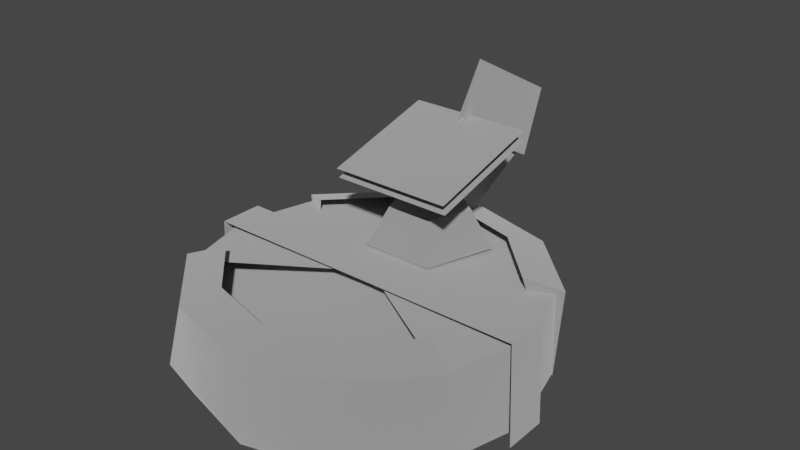 # Source: signmodule_off_roomba.blend  (saved by Blender 3.4.6; exported with 4.5.12 LTS)
import bpy
from mathutils import Matrix  # noqa: F401  (used for matrix-valued properties, if any)

bpy.ops.wm.read_factory_settings(use_empty=True)
scene = bpy.context.scene
scene.name = 'Scene'

# ---- collections
col_collection = bpy.data.collections.new('Collection'); scene.collection.children.link(col_collection)

# ---- materials (node trees are filled in below, after node groups)
mat_dummymtl_rsrc_world_dynamic_signmodule_model_off_meshnodes__mes = bpy.data.materials.new('dummymtl-rsrc.world.dynamic.signmodule.model_off-MeshNodes["mes')
mat_dummymtl_rsrc_world_dynamic_signmodule_model_off_meshnodes__mes.use_backface_culling = True
mat_dummymtl_rsrc_world_dynamic_signmodule_model_off_meshnodes__mes.use_transparent_shadow = False

# ---- material node trees
mat_dummymtl_rsrc_world_dynamic_signmodule_model_off_meshnodes__mes.use_nodes = True; mat_dummymtl_rsrc_world_dynamic_signmodule_model_off_meshnodes__mes.node_tree.nodes.clear()
_N = mat_dummymtl_rsrc_world_dynamic_signmodule_model_off_meshnodes__mes.node_tree.nodes; _L = mat_dummymtl_rsrc_world_dynamic_signmodule_model_off_meshnodes__mes.node_tree.links
n0 = _N.new('ShaderNodeBsdfPrincipled'); n0.name = 'Principled BSDF'; n0.location = (10, 300)
n0.distribution = 'GGX'
n0.subsurface_method = 'RANDOM_WALK_SKIN'
n0.inputs[0].default_value = (1.0, 1.0, 1.0, 1.0)
n0.inputs[1].default_value = 1.0
n0.inputs[2].default_value = 1.0
n0.inputs[27].default_value = (0.0, 0.0, 0.0, 1.0)
n0.inputs[28].default_value = 1.0
n1 = _N.new('ShaderNodeOutputMaterial'); n1.name = 'Material Output'; n1.location = (320, 270)
_L.new(n0.outputs[0], n1.inputs[0])
n1.is_active_output = True

# ---- world
world_world = bpy.data.worlds.new('World'); scene.world = world_world
world_world.use_nodes = True; world_world.node_tree.nodes.clear()
_N = world_world.node_tree.nodes; _L = world_world.node_tree.links
n0 = _N.new('ShaderNodeOutputWorld'); n0.name = 'World Output'; n0.location = (300, 300)
n1 = _N.new('ShaderNodeBackground'); n1.name = 'Background'; n1.location = (10, 300)
n1.inputs[0].default_value = (0.05088, 0.05088, 0.05088, 1.0)
_L.new(n1.outputs[0], n0.inputs[0])
n0.is_active_output = True
world_world.color = (0.05088, 0.05088, 0.05088)
world_world.use_sun_shadow = False
world_world.sun_shadow_jitter_overblur = 0.0

# ---- meshes
me_rsrc_world_dynamic_signmodule_model_off_meshnodes__mesh_roomba = bpy.data.meshes.new('rsrc.world.dynamic.signmodule.model_off-MeshNodes["mesh_roomba"')
me_rsrc_world_dynamic_signmodule_model_off_meshnodes__mesh_roomba.from_pydata([(0.3026, -0.1714, -0.03999), (0.3026, -0.1714, 0.03999), (0.3094, 0.01093, -0.03999), (0.3094, 0.01093, 0.03999), (-0.3094, 0.01093, 0.03999), (-0.3094, 0.01093, -0.03999), (-0.3026, -0.1714, -0.03999), (-0.3026, -0.1714, 0.03999), (-0.1104, -0.298, 0.04452), (0.1104, -0.298, 0.04452), (0.1104, -0.3555, 0.2577), (-0.1104, -0.3555, 0.2577), (-0.1104, -0.2803, 0.0493), (0.1104, -0.2803, 0.0493), (0.1104, -0.3378, 0.2625), (-0.1104, -0.3378, 0.2625), (0.0, -0.2596, 0.4482), (-1.192e-09, -0.3711, 0.3897), (-1.192e-09, -0.2675, 0.1922), (-1.192e-09, -0.156, 0.2508), (-0.2598, 6.557e-09, -0.15), (-0.2598, -6.557e-09, 0.15), (-0.3, 0.0, 0.0), (-0.2598, -0.1565, 0.15), (0.2598, -6.557e-09, 0.15), (0.2598, -0.1565, -0.15), (-0.1053, -0.164, 0.1881), (-0.0651, -0.164, 0.06426), (0.04215, -0.2299, 0.09586), (0.0651, -0.164, 0.06426), (0.06819, -0.2299, 0.176), (0.1053, -0.164, 0.1881), (1.192e-08, -0.2299, 0.2256), (1.431e-08, -0.164, 0.2646), (-0.15, 1.136e-08, -0.2598), (0.0, 1.311e-08, -0.3), (0.15, 1.136e-08, -0.2598), (0.2598, 6.557e-09, -0.15), (0.3, 0.0, 0.0), (-0.2712, -0.1541, 0.002429), (0.2712, -0.1541, 0.002429), (-0.2957, -0.1149, -5.022e-09), (-0.2091, -0.1149, -0.2091), (0.0, -0.1461, -6.386e-09), (0.0, -0.1149, -0.2957), (0.2091, -0.1149, -0.2091), (0.2957, -0.1149, -5.022e-09), (-0.009267, -0.2309, 0.4188), (-0.006084, -0.337, 0.2226), (0.0, -0.4478, 0.2825), (0.0, -0.3417, 0.4787), (0.009267, -0.2309, 0.4188), (0.006084, -0.337, 0.2226), (-0.3, -0.1565, -6.842e-09), (-0.2598, -0.1565, -0.15), (0.0, -0.1642, -7.176e-09), (-0.15, -0.1565, 0.2598), (0.0, -0.1565, 0.3), (0.15, -0.1565, 0.2598), (0.2598, -0.1565, 0.15), (0.3, -0.1565, -6.842e-09), (-0.06819, -0.2299, 0.176), (5.458e-09, -0.193, 0.1539), (-0.04215, -0.2299, 0.09586), (-0.1207, -0.1825, -0.2091), (-0.216, -0.1825, -0.113), (-0.2745, -0.1623, -0.1483), (-0.2616, 0.00232, -0.149), (-0.1543, -0.1623, -0.2673), (3.576e-09, -0.1825, -0.2415), (-0.1669, -0.06122, -0.2868), (-0.1486, 0.00232, -0.2588), (0.0, -0.1623, -0.3087), (0.1207, -0.1825, -0.2091), (0.0, -0.06122, -0.3306), (0.0, 0.00232, -0.299), (0.1543, -0.1623, -0.2673), (0.216, -0.1825, -0.113), (0.2745, -0.1623, -0.1483), (0.2616, 0.00232, -0.149), (0.1669, -0.06122, -0.2868), (0.1486, 0.00232, -0.2588), (0.1207, -0.1825, 0.2091), (0.216, -0.1825, 0.113), (0.2745, -0.1623, 0.1483), (0.2616, 0.00232, 0.149), (0.1543, -0.1623, 0.2673), (-3.576e-09, -0.1825, 0.2415), (0.1669, -0.06122, 0.2868), (0.1486, 0.00232, 0.2588), (0.0, -0.1623, 0.3087), (-0.1207, -0.1825, 0.2091), (0.0, -0.06122, 0.3306), (0.0, 0.00232, 0.299), (-0.1543, -0.1623, 0.2673), (-0.216, -0.1825, 0.113), (-0.2745, -0.1623, 0.1483), (-0.2616, 0.00232, 0.149), (-0.1669, -0.06122, 0.2868), (-0.1486, 0.00232, 0.2588)], [], [(6, 0, 1), (1, 7, 6), (2, 3, 1), (1, 0, 2), (4, 5, 6), (6, 7, 4), (8, 9, 10), (10, 11, 8), (12, 13, 14), (14, 15, 12), (16, 17, 18), (18, 19, 16), (22, 20, 54), (54, 53, 22), (21, 22, 53), (53, 23, 21), (38, 24, 59), (59, 60, 38), (37, 38, 60), (60, 25, 37), (61, 32, 33), (33, 26, 61), (63, 61, 26), (26, 27, 63), (28, 63, 27), (27, 29, 28), (30, 28, 29), (29, 31, 30), (32, 30, 31), (31, 33, 32), (34, 35, 36), (34, 36, 37), (20, 34, 37), (20, 37, 38), (20, 38, 22), (39, 22, 38), (38, 40, 39), (41, 42, 43), (42, 44, 43), (44, 45, 43), (45, 46, 43), (47, 48, 49), (47, 49, 50), (51, 50, 49), (51, 49, 52), (53, 54, 55), (23, 53, 55), (56, 23, 55), (57, 56, 55), (58, 57, 55), (59, 58, 55), (60, 59, 55), (25, 60, 55), (32, 61, 62), (61, 63, 62), (30, 32, 62), (63, 28, 62), (28, 30, 62), (64, 65, 66), (67, 66, 65), (66, 68, 64), (69, 64, 68), (67, 70, 66), (66, 70, 68), (67, 71, 70), (68, 72, 69), (72, 68, 70), (73, 69, 72), (74, 70, 71), (70, 74, 72), (71, 75, 74), (72, 76, 73), (76, 72, 74), (77, 73, 76), (76, 78, 77), (78, 79, 77), (80, 78, 76), (80, 79, 78), (74, 80, 76), (80, 74, 75), (81, 79, 80), (75, 81, 80), (82, 83, 84), (85, 84, 83), (84, 86, 82), (87, 82, 86), (85, 88, 84), (84, 88, 86), (85, 89, 88), (86, 90, 87), (90, 86, 88), (91, 87, 90), (92, 88, 89), (88, 92, 90), (89, 93, 92), (90, 94, 91), (94, 90, 92), (95, 91, 94), (94, 96, 95), (96, 97, 95), (98, 96, 94), (98, 97, 96), (92, 98, 94), (98, 92, 93), (99, 97, 98), (93, 99, 98)])
me_rsrc_world_dynamic_signmodule_model_off_meshnodes__mesh_roomba.polygons.foreach_set('use_smooth', [True] * 106)
_k = set([(0, 1), (6, 7), (20, 22), (22, 38), (23, 53), (25, 60), (26, 61), (27, 63), (28, 29), (28, 30), (28, 63), (30, 31), (30, 32), (32, 33), (32, 61), (37, 38), (49, 50), (53, 54), (59, 60), (61, 63), (65, 66), (66, 67), (66, 68), (68, 72), (72, 76), (76, 78), (77, 78), (78, 79), (83, 84), (84, 85), (84, 86), (86, 90), (90, 94), (94, 96), (95, 96), (96, 97)])
me_rsrc_world_dynamic_signmodule_model_off_meshnodes__mesh_roomba.attributes.new('sharp_edge', 'BOOLEAN', 'EDGE').data.foreach_set('value', [ (min(e.vertices), max(e.vertices)) in _k for e in me_rsrc_world_dynamic_signmodule_model_off_meshnodes__mesh_roomba.edges])
_k = {(6, 7): 1.0, (28, 29): 1.0, (30, 32): 1.0, (32, 33): 1.0, (59, 60): 1.0, (61, 63): 1.0, (65, 66): 1.0, (30, 31): 1.0, (83, 84): 1.0, (95, 96): 1.0, (49, 50): 1.0, (86, 90): 1.0, (0, 1): 1.0, (77, 78): 1.0, (37, 38): 1.0, (53, 54): 1.0, (66, 67): 1.0, (66, 68): 1.0, (68, 72): 1.0, (72, 76): 1.0, (76, 78): 1.0, (78, 79): 1.0, (84, 85): 1.0, (84, 86): 1.0, (90, 94): 1.0, (94, 96): 1.0, (96, 97): 1.0, (20, 22): 1.0, (25, 60): 1.0, (32, 61): 1.0, (27, 63): 1.0, (28, 63): 1.0, (28, 30): 1.0, (23, 53): 1.0, (22, 38): 1.0, (26, 61): 1.0}
me_rsrc_world_dynamic_signmodule_model_off_meshnodes__mesh_roomba.attributes.new('crease_edge', 'FLOAT', 'EDGE').data.foreach_set('value', [_k.get((min(e.vertices), max(e.vertices)), 0.0) for e in me_rsrc_world_dynamic_signmodule_model_off_meshnodes__mesh_roomba.edges])
_uv = me_rsrc_world_dynamic_signmodule_model_off_meshnodes__mesh_roomba.uv_layers.new(name='UVMap')
_uv.uv.foreach_set('vector', [0.5484, 0.03371, 0.783, 0.03371, 0.783, 0.1547, 0.783, 0.1547, 0.5484, 0.1547, 0.5484, 0.03371, 0.9728, 0.03371, 0.9728, 0.1547, 0.783, 0.1547, 0.783, 0.1547, 0.783, 0.03371, 0.9728, 0.03371, 0.3585, 0.1547, 0.3585, 0.03371, 0.5484, 0.03371, 0.5484, 0.03371, 0.5484, 0.1547, 0.3585, 0.1547, 0.4338, 0.5663, 0.602, 0.5663, 0.602, 0.7345, 0.602, 0.7345, 0.4338, 0.7345, 0.4338, 0.5663, 0.4338, 0.5663, 0.602, 0.5663, 0.602, 0.7345, 0.602, 0.7345, 0.4338, 0.7345, 0.4338, 0.5663, 0.6008, 0.5485, 0.6008, 0.3391, 0.2299, 0.3391, 0.2299, 0.3391, 0.2299, 0.5485, 0.6008, 0.5485, 0.02768, 0.3031, 0.169, 0.3031, 0.169, 0.5049, 0.169, 0.5049, 0.02768, 0.5049, 0.02768, 0.3031, 0.169, 0.3031, 0.02768, 0.3031, 0.02768, 0.5049, 0.02768, 0.5049, 0.169, 0.5049, 0.169, 0.3031, 0.02768, 0.3031, 0.169, 0.3031, 0.169, 0.5049, 0.169, 0.5049, 0.02768, 0.5049, 0.02768, 0.3031, 0.169, 0.3031, 0.02768, 0.3031, 0.02768, 0.5049, 0.02768, 0.5049, 0.169, 0.5049, 0.169, 0.3031, 0.5808, 0.3031, 0.4106, 0.3031, 0.4106, 0.1779, 0.4106, 0.1779, 0.5808, 0.1779, 0.5808, 0.3031, 0.7512, 0.3031, 0.5808, 0.3031, 0.5808, 0.1779, 0.5808, 0.1779, 0.7512, 0.1779, 0.7512, 0.3031, 0.9209, 0.3031, 0.7512, 0.3031, 0.7512, 0.1779, 0.7512, 0.1779, 0.9209, 0.1779, 0.9209, 0.3031, 0.581, 0.3031, 0.7512, 0.3031, 0.7512, 0.1779, 0.7512, 0.1779, 0.581, 0.1779, 0.581, 0.3031, 0.4106, 0.3031, 0.581, 0.3031, 0.581, 0.1779, 0.581, 0.1779, 0.4106, 0.1779, 0.4106, 0.3031, 0.5244, 0.8774, 0.5077, 0.8848, 0.4909, 0.8774, 0.5244, 0.8774, 0.4909, 0.8774, 0.4786, 0.8569, 0.5367, 0.8569, 0.5244, 0.8774, 0.4786, 0.8569, 0.5367, 0.8569, 0.4786, 0.8569, 0.4741, 0.8289, 0.5367, 0.8569, 0.4741, 0.8289, 0.5412, 0.8289, 0.538, 0.8025, 0.5412, 0.8289, 0.4741, 0.8289, 0.4741, 0.8289, 0.4773, 0.8025, 0.538, 0.8025, 0.5307, 0.9713, 0.6609, 0.6568, 0.9753, 0.9713, 0.6609, 0.6568, 0.9753, 0.5265, 0.9753, 0.9713, 0.9753, 0.5265, 0.6609, 0.6568, 0.9753, 0.9713, 0.6609, 0.6568, 0.5307, 0.9713, 0.9753, 0.9713, 0.2299, 0.5485, 0.6008, 0.5485, 0.6008, 0.3391, 0.2299, 0.5485, 0.6008, 0.3391, 0.2299, 0.3391, 0.2299, 0.5485, 0.2299, 0.3391, 0.6008, 0.3391, 0.2299, 0.5485, 0.6008, 0.3391, 0.6008, 0.5485, 0.4758, 0.9769, 0.4157, 0.7527, 0.02742, 0.9771, 0.4157, 0.7527, 0.4758, 0.9769, 0.02742, 0.9771, 0.2516, 0.5886, 0.4157, 0.7527, 0.02742, 0.9771, 0.02742, 0.5286, 0.2516, 0.5886, 0.02742, 0.9771, 0.2516, 0.5886, 0.02742, 0.5286, 0.02742, 0.9771, 0.4157, 0.7527, 0.2516, 0.5886, 0.02742, 0.9771, 0.4758, 0.9769, 0.4157, 0.7527, 0.02742, 0.9771, 0.4157, 0.7527, 0.4758, 0.9769, 0.02742, 0.9771, 0.837, 0.5644, 0.6993, 0.4651, 0.8383, 0.4145, 0.6993, 0.4651, 0.7512, 0.3031, 0.8383, 0.4145, 0.974, 0.4641, 0.837, 0.5644, 0.8383, 0.4145, 0.7512, 0.3031, 0.9209, 0.3031, 0.8383, 0.4145, 0.9209, 0.3031, 0.974, 0.4641, 0.8383, 0.4145, 0.1777, 0.2714, 0.02581, 0.2714, 0.02581, 0.2205, 0.02581, 0.03007, 0.02581, 0.2205, 0.02581, 0.2714, 0.02581, 0.2205, 0.1777, 0.2205, 0.1777, 0.2714, 0.3298, 0.2714, 0.1777, 0.2714, 0.1777, 0.2205, 0.02581, 0.03007, 0.1777, 0.1036, 0.02581, 0.2205, 0.02581, 0.2205, 0.1777, 0.1036, 0.1777, 0.2205, 0.02581, 0.03007, 0.1777, 0.03007, 0.1777, 0.1036, 0.1777, 0.2205, 0.3298, 0.2205, 0.3298, 0.2714, 0.3298, 0.2205, 0.1777, 0.2205, 0.1777, 0.1036, 0.1777, 0.2714, 0.3298, 0.2714, 0.3298, 0.2205, 0.3298, 0.1036, 0.1777, 0.1036, 0.1777, 0.03007, 0.1777, 0.1036, 0.3298, 0.1036, 0.3298, 0.2205, 0.1777, 0.03007, 0.3298, 0.03007, 0.3298, 0.1036, 0.3298, 0.2205, 0.1777, 0.2205, 0.1777, 0.2714, 0.1777, 0.2205, 0.3298, 0.2205, 0.3298, 0.1036, 0.02581, 0.2714, 0.1777, 0.2714, 0.1777, 0.2205, 0.1777, 0.2205, 0.02581, 0.2205, 0.02581, 0.2714, 0.02581, 0.2205, 0.02581, 0.03007, 0.02581, 0.2714, 0.1777, 0.1036, 0.02581, 0.2205, 0.1777, 0.2205, 0.1777, 0.1036, 0.02581, 0.03007, 0.02581, 0.2205, 0.3298, 0.1036, 0.1777, 0.1036, 0.1777, 0.2205, 0.1777, 0.1036, 0.3298, 0.1036, 0.3298, 0.03007, 0.1777, 0.03007, 0.02581, 0.03007, 0.1777, 0.1036, 0.3298, 0.03007, 0.1777, 0.03007, 0.1777, 0.1036, 0.1777, 0.2714, 0.02581, 0.2714, 0.02581, 0.2205, 0.02581, 0.03007, 0.02581, 0.2205, 0.02581, 0.2714, 0.02581, 0.2205, 0.1777, 0.2205, 0.1777, 0.2714, 0.3298, 0.2714, 0.1777, 0.2714, 0.1777, 0.2205, 0.02581, 0.03007, 0.1777, 0.1036, 0.02581, 0.2205, 0.02581, 0.2205, 0.1777, 0.1036, 0.1777, 0.2205, 0.02581, 0.03007, 0.1777, 0.03007, 0.1777, 0.1036, 0.1777, 0.2205, 0.3298, 0.2205, 0.3298, 0.2714, 0.3298, 0.2205, 0.1777, 0.2205, 0.1777, 0.1036, 0.1777, 0.2714, 0.3298, 0.2714, 0.3298, 0.2205, 0.3298, 0.1036, 0.1777, 0.1036, 0.1777, 0.03007, 0.1777, 0.1036, 0.3298, 0.1036, 0.3298, 0.2205, 0.1777, 0.03007, 0.3298, 0.03007, 0.3298, 0.1036, 0.3298, 0.2205, 0.1777, 0.2205, 0.1777, 0.2714, 0.1777, 0.2205, 0.3298, 0.2205, 0.3298, 0.1036, 0.02581, 0.2714, 0.1777, 0.2714, 0.1777, 0.2205, 0.1777, 0.2205, 0.02581, 0.2205, 0.02581, 0.2714, 0.02581, 0.2205, 0.02581, 0.03007, 0.02581, 0.2714, 0.1777, 0.1036, 0.02581, 0.2205, 0.1777, 0.2205, 0.1777, 0.1036, 0.02581, 0.03007, 0.02581, 0.2205, 0.3298, 0.1036, 0.1777, 0.1036, 0.1777, 0.2205, 0.1777, 0.1036, 0.3298, 0.1036, 0.3298, 0.03007, 0.1777, 0.03007, 0.02581, 0.03007, 0.1777, 0.1036, 0.3298, 0.03007, 0.1777, 0.03007, 0.1777, 0.1036])
me_rsrc_world_dynamic_signmodule_model_off_meshnodes__mesh_roomba.materials.append(mat_dummymtl_rsrc_world_dynamic_signmodule_model_off_meshnodes__mes)
me_rsrc_world_dynamic_signmodule_model_off_meshnodes__mesh_roomba.update()
me_rsrc_world_dynamic_signmodule_model_off_meshnodes__mesh_roomba.normals_split_custom_set([tuple(v) for v in zip(*[iter([0.0, -1.0, 0.0, 0.0, -1.0, 0.0, 0.0, -1.0, 0.0, 0.0, -1.0, 0.0, 0.0, -1.0, 0.0, 0.0, -1.0, 0.0, 0.9993, -0.03721, 0.0, 0.9993, -0.03721, 0.0, 0.9993, -0.03721, 0.0, 0.9993, -0.03721, 0.0, 0.9993, -0.03721, 0.0, 0.9993, -0.03721, 0.0, -0.9993, -0.03721, 0.0, -0.9993, -0.03721, 0.0, -0.9993, -0.03721, 0.0, -0.9993, -0.03721, 0.0, -0.9993, -0.03721, 0.0, -0.9993, -0.03721, 0.0, 0.0, -0.9655, -0.2605, 0.0, -0.9655, -0.2605, 0.0, -0.9655, -0.2605, 0.0, -0.9655, -0.2605, 0.0, -0.9655, -0.2605, 0.0, -0.9655, -0.2605, 0.0, -0.9655, -0.2605, 0.0, -0.9655, -0.2605, 0.0, -0.9655, -0.2605, 0.0, -0.9655, -0.2605, 0.0, -0.9655, -0.2605, 0.0, -0.9655, -0.2605, 1.0, -4.824e-09, -4.509e-09, 1.0, -8.38e-09, -4.4e-09, 1.0, -1.071e-09, -4.624e-09, 1.0, -1.071e-09, -4.624e-09, 1.0, 2.485e-09, -4.733e-09, 1.0, -4.824e-09, -4.509e-09, -0.9823, 0.07869, -0.1699, -0.9659, 0.0, -0.2588, -0.8984, -0.3078, -0.3132, -0.8984, -0.3078, -0.3132, -0.8039, 4.232e-08, 0.5948, -0.9823, 0.07869, -0.1699, -0.9659, -8.487e-08, 0.2588, -0.9823, 0.07869, -0.1699, -0.8039, 4.232e-08, 0.5948, -0.8039, 4.232e-08, 0.5948, -0.944, 0.2121, -0.2527, -0.9659, -8.487e-08, 0.2588, 0.9823, 0.07869, 0.1699, 0.9659, 0.0, 0.2588, 0.9285, -0.3025, 0.2152, 0.9285, -0.3025, 0.2152, 0.8039, -4.232e-08, -0.5948, 0.9823, 0.07869, 0.1699, 0.9659, 8.487e-08, -0.2588, 0.9823, 0.07869, 0.1699, 0.8039, -4.232e-08, -0.5948, 0.8039, -4.232e-08, -0.5948, 0.9282, -0.2758, 0.2498, 0.9659, 8.487e-08, -0.2588, -0.5866, 0.1016, 0.8035, -0.8087, 0.01039, 0.5881, -0.5301, -0.4319, 0.7297, -0.5301, -0.4319, 0.7297, -0.5301, -0.4319, 0.7297, -0.5866, 0.1016, 0.8035, -0.9454, 0.1016, -0.3096, -0.6413, -0.2298, -0.7321, -0.8578, -0.4319, -0.2787, -0.8578, -0.4319, -0.2787, -0.8578, -0.4319, -0.2787, -0.9454, 0.1016, -0.3096, 0.002259, 0.1016, -0.9948, 0.4981, -0.2298, -0.8362, 3.234e-07, -0.4319, -0.9019, 3.234e-07, -0.4319, -0.9019, 6.845e-07, -0.4319, -0.9019, 0.002259, 0.1016, -0.9948, 0.9468, 0.1016, -0.3053, 0.9491, -0.2298, 0.2153, 0.8578, -0.4319, -0.2787, 0.8578, -0.4319, -0.2787, 0.8578, -0.4319, -0.2787, 0.9468, 0.1016, -0.3053, 0.8087, 0.01041, 0.5882, 0.08855, -0.2297, 0.9692, 0.5301, -0.4319, 0.7297, 0.5301, -0.4319, 0.7297, 0.5301, -0.4319, 0.7297, 0.8087, 0.01041, 0.5882, 0.0, -1.0, -4.371e-08, 0.0, -1.0, -4.371e-08, 0.0, -1.0, -4.371e-08, 0.0, -1.0, -4.371e-08, 0.0, -1.0, -4.371e-08, 0.0, -1.0, -4.371e-08, 0.0, -1.0, -4.371e-08, 0.0, -1.0, -4.371e-08, 0.0, -1.0, -4.371e-08, 0.0, -1.0, -4.371e-08, 0.0, -1.0, -4.371e-08, 0.0, -1.0, -4.371e-08, 0.0, -1.0, -4.371e-08, 0.0, -1.0, -4.371e-08, 0.0, -1.0, -4.371e-08, 0.0, -0.01577, -0.9999, 0.0, -0.01577, -0.9999, 0.0, -0.01577, -0.9999, 0.0, -0.01577, -0.9999, 0.0, -0.01577, -0.9999, 0.0, -0.01577, -0.9999, -0.1048, -0.9935, -0.04341, -0.07418, -0.9945, -0.07418, 2.394e-09, -0.9972, -0.07439, -0.07418, -0.9945, -0.07418, 0.0, -0.9945, -0.1049, 2.394e-09, -0.9972, -0.07439, 0.0, -0.9945, -0.1049, 0.07418, -0.9945, -0.07418, 2.394e-09, -0.9972, -0.07439, 0.07418, -0.9945, -0.07418, 0.1048, -0.9935, -0.04341, 2.394e-09, -0.9972, -0.07439, -0.9979, -0.05953, 0.02688, -0.9987, -0.04922, 0.01041, -0.9984, -0.05425, 0.01844, -0.9979, -0.05953, 0.02688, -0.9984, -0.05425, 0.01844, -0.9973, -0.06455, 0.0349, 0.9979, -0.05953, 0.02688, 0.9973, -0.06455, 0.0349, 0.9984, -0.05425, 0.01844, 0.9979, -0.05953, 0.02688, 0.9984, -0.05425, 0.01844, 0.9987, -0.04922, 0.01041, 0.1191, -0.8429, -0.5246, -0.6147, -0.7858, 0.06817, 2.225e-10, -0.9999, 0.01102, 0.5123, -0.8563, 0.06556, 0.1191, -0.8429, -0.5246, 2.225e-10, -0.9999, 0.01102, -0.01272, -0.9997, 0.02202, 0.5123, -0.8563, 0.06556, 2.225e-10, -0.9999, 0.01102, 0.0, -0.9997, 0.02543, -0.01272, -0.9997, 0.02202, 2.225e-10, -0.9999, 0.01102, 0.01272, -0.9997, 0.02202, 0.0, -0.9997, 0.02543, 2.225e-10, -0.9999, 0.01102, 0.597, -0.8003, 0.05601, 0.01272, -0.9997, 0.02202, 2.225e-10, -0.9999, 0.01102, -0.1191, -0.8429, 0.5246, 0.597, -0.8003, 0.05601, 2.225e-10, -0.9999, 0.01102, -0.5334, -0.8456, -0.01989, -0.1191, -0.8429, 0.5246, 2.225e-10, -0.9999, 0.01102, 2.387e-05, -0.5732, -0.8194, 0.7824, -0.6205, 0.05339, -1.285e-08, -1.0, 1.349e-06, 0.7824, -0.6205, 0.05339, 0.191, -0.6205, 0.7606, -1.285e-08, -1.0, 1.349e-06, -0.6016, -0.6205, -0.5031, 2.387e-05, -0.5732, -0.8194, -1.285e-08, -1.0, 1.349e-06, 0.191, -0.6205, 0.7606, -0.6644, -0.6205, 0.4167, -1.285e-08, -1.0, 1.349e-06, -0.6644, -0.6205, 0.4167, -0.6016, -0.6205, -0.5031, -1.285e-08, -1.0, 1.349e-06, -0.1427, -0.9582, -0.2482, -0.206, -0.957, -0.2043, -0.2067, -0.9564, -0.2062, -0.505, 0.04302, 0.8621, -0.505, 0.04302, 0.8621, -0.505, 0.04302, 0.8621, -0.2067, -0.9564, -0.2062, -0.143, -0.9579, -0.2489, -0.1427, -0.9582, -0.2482, 2.841e-05, -0.9579, -0.2871, -0.1427, -0.9582, -0.2482, -0.143, -0.9579, -0.2489, -0.7765, 0.1621, -0.6089, -0.516, 0.1213, -0.848, -0.7754, -0.03714, -0.6303, -0.7754, -0.03714, -0.6303, -0.516, 0.1213, -0.848, -0.4837, -0.2225, -0.8465, -0.7765, 0.1621, -0.6089, -0.4323, 0.4626, -0.7741, -0.516, 0.1213, -0.848, -0.143, -0.9579, -0.2489, 1.687e-05, -0.9579, -0.2871, 2.841e-05, -0.9579, -0.2871, 0.001594, -0.2134, -0.977, -0.4837, -0.2225, -0.8465, -0.516, 0.1213, -0.848, 0.1442, -0.9579, -0.2482, 2.841e-05, -0.9579, -0.2871, 1.687e-05, -0.9579, -0.2871, -0.0003508, 0.1177, -0.993, -0.516, 0.1213, -0.848, -0.4323, 0.4626, -0.7741, -0.516, 0.1213, -0.848, -0.0003508, 0.1177, -0.993, 0.001594, -0.2134, -0.977, -0.4323, 0.4626, -0.7741, -0.002705, 0.447, -0.8945, -0.0003508, 0.1177, -0.993, 1.687e-05, -0.9579, -0.2871, 0.1432, -0.9582, -0.2478, 0.1442, -0.9579, -0.2482, 0.4825, -0.2212, -0.8475, 0.001594, -0.2134, -0.977, -0.0003508, 0.1177, -0.993, 0.206, -0.9564, -0.2071, 0.1442, -0.9579, -0.2482, 0.1432, -0.9582, -0.2478, 0.1432, -0.9582, -0.2478, 0.2046, -0.9568, -0.2066, 0.206, -0.9564, -0.2071, 0.505, 0.04302, 0.8621, 0.505, 0.04302, 0.8621, 0.505, 0.04302, 0.8621, 0.5163, 0.1198, -0.848, 0.7754, -0.03714, -0.6303, 0.4825, -0.2212, -0.8475, 0.5163, 0.1198, -0.848, 0.7765, 0.1621, -0.6089, 0.7754, -0.03714, -0.6303, -0.0003508, 0.1177, -0.993, 0.5163, 0.1198, -0.848, 0.4825, -0.2212, -0.8475, 0.5163, 0.1198, -0.848, -0.0003508, 0.1177, -0.993, -0.002705, 0.447, -0.8945, 0.4342, 0.4644, -0.7719, 0.7765, 0.1621, -0.6089, 0.5163, 0.1198, -0.848, -0.002705, 0.447, -0.8945, 0.4342, 0.4644, -0.7719, 0.5163, 0.1198, -0.848, 0.1427, -0.9582, 0.2482, 0.206, -0.957, 0.2043, 0.2067, -0.9564, 0.2062, 0.505, 0.04302, -0.8621, 0.505, 0.04302, -0.8621, 0.505, 0.04302, -0.8621, 0.2067, -0.9564, 0.2062, 0.143, -0.9579, 0.2489, 0.1427, -0.9582, 0.2482, -3.195e-05, -0.9579, 0.2871, 0.1427, -0.9582, 0.2482, 0.143, -0.9579, 0.2489, 0.7765, 0.1621, 0.6089, 0.516, 0.1213, 0.848, 0.7754, -0.03714, 0.6303, 0.7754, -0.03714, 0.6303, 0.516, 0.1213, 0.848, 0.4837, -0.2225, 0.8465, 0.7765, 0.1621, 0.6089, 0.4323, 0.4626, 0.7741, 0.516, 0.1213, 0.848, 0.143, -0.9579, 0.2489, -1.892e-05, -0.9579, 0.2871, -3.195e-05, -0.9579, 0.2871, -0.001594, -0.2134, 0.977, 0.4837, -0.2225, 0.8465, 0.516, 0.1213, 0.848, -0.1442, -0.9579, 0.2482, -3.195e-05, -0.9579, 0.2871, -1.892e-05, -0.9579, 0.2871, 0.0003509, 0.1177, 0.993, 0.516, 0.1213, 0.848, 0.4323, 0.4626, 0.7741, 0.516, 0.1213, 0.848, 0.0003509, 0.1177, 0.993, -0.001594, -0.2134, 0.977, 0.4323, 0.4626, 0.7741, 0.002705, 0.447, 0.8945, 0.0003509, 0.1177, 0.993, -1.892e-05, -0.9579, 0.2871, -0.1432, -0.9582, 0.2478, -0.1442, -0.9579, 0.2482, -0.4825, -0.2212, 0.8475, -0.001594, -0.2134, 0.977, 0.0003509, 0.1177, 0.993, -0.206, -0.9564, 0.2071, -0.1442, -0.9579, 0.2482, -0.1432, -0.9582, 0.2478, -0.1432, -0.9582, 0.2478, -0.2046, -0.9568, 0.2066, -0.206, -0.9564, 0.2071, -0.505, 0.04302, -0.8621, -0.505, 0.04302, -0.8621, -0.505, 0.04302, -0.8621, -0.5163, 0.1198, 0.848, -0.7754, -0.03714, 0.6303, -0.4825, -0.2212, 0.8475, -0.5163, 0.1198, 0.848, -0.7765, 0.1621, 0.6089, -0.7754, -0.03714, 0.6303, 0.0003509, 0.1177, 0.993, -0.5163, 0.1198, 0.848, -0.4825, -0.2212, 0.8475, -0.5163, 0.1198, 0.848, 0.0003509, 0.1177, 0.993, 0.002705, 0.447, 0.8945, -0.4342, 0.4644, 0.7719, -0.7765, 0.1621, 0.6089, -0.5163, 0.1198, 0.848, 0.002705, 0.447, 0.8945, -0.4342, 0.4644, 0.7719, -0.5163, 0.1198, 0.848])] * 3)])

# ---- objects
ob_signmodule_model_off_meshnodes__mesh_roomba = bpy.data.objects.new('signmodule.model_off-MeshNodes["mesh_roomba"]', me_rsrc_world_dynamic_signmodule_model_off_meshnodes__mesh_roomba)

# ---- transforms, parenting, visibility, modifiers, constraints
ob_signmodule_model_off_meshnodes__mesh_roomba.location = (0.0, 0.0, 0.0)
ob_signmodule_model_off_meshnodes__mesh_roomba.rotation_mode = 'QUATERNION'
ob_signmodule_model_off_meshnodes__mesh_roomba.rotation_quaternion = (0.7071, -0.7071, -1.57e-16, -9.358e-24)
_m = ob_signmodule_model_off_meshnodes__mesh_roomba.modifiers.new('Weighted Normal', 'WEIGHTED_NORMAL')
_m.keep_sharp = True

# ---- collection membership
scene.collection.objects.link(ob_signmodule_model_off_meshnodes__mesh_roomba)

# ---- scene / render settings (as saved in the file)
scene.frame_start = 1; scene.frame_end = 250; scene.frame_set(1)
scene.render.engine = 'BLENDER_EEVEE_NEXT'
scene.cycles.sampling_pattern = 'TABULATED_SOBOL'
scene.cycles.use_light_tree = False
scene.view_settings.view_transform = 'Filmic'
bpy.context.view_layer.update()

# ---- added for rendering (the .blend has no active camera and no usable light): camera, sun
cam_auto = bpy.data.cameras.new('AutoCamera')
cam_auto.lens = 50.0
cam_auto.sensor_width = 36.0
cam_auto.clip_end = 1000.0
ob_auto_camera = bpy.data.objects.new('AutoCamera', cam_auto)
scene.collection.objects.link(ob_auto_camera)
ob_auto_camera.location = (1.03373, -1.16645, 1.04542)
ob_auto_camera.rotation_euler = (1.09748, -7.21219e-08, 0.694738)
scene.camera = ob_auto_camera
light_auto_sun = bpy.data.lights.new('AutoSun', 'SUN')
light_auto_sun.energy = 3.0
light_auto_sun.angle = 0.0523599
ob_auto_sun = bpy.data.objects.new('AutoSun', light_auto_sun)
scene.collection.objects.link(ob_auto_sun)
ob_auto_sun.rotation_euler = (0.872665, 0.174533, 0.523599)
bpy.context.view_layer.update()
